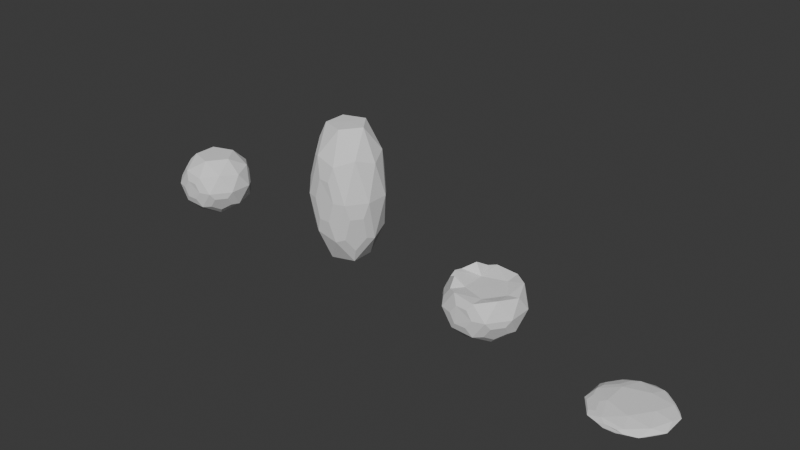 # Source: rock.blend  (saved by Blender 4.5.91; exported with 4.5.12 LTS)
import bpy
from mathutils import Matrix  # noqa: F401  (used for matrix-valued properties, if any)

bpy.ops.wm.read_factory_settings(use_empty=True)
scene = bpy.context.scene
scene.name = 'Scene'

# ---- collections
col_collection = bpy.data.collections.new('Collection'); scene.collection.children.link(col_collection)

# ---- world
world_world = bpy.data.worlds.new('World'); scene.world = world_world
world_world.use_nodes = True; world_world.node_tree.nodes.clear()
_N = world_world.node_tree.nodes; _L = world_world.node_tree.links
n0 = _N.new('ShaderNodeOutputWorld'); n0.name = 'World Output'; n0.location = (200, 100)
n1 = _N.new('ShaderNodeBackground'); n1.name = 'Background'; n1.location = (-200, 100)
n1.inputs[0].default_value = (0.05088, 0.05088, 0.05088, 1.0)
_L.new(n1.outputs[0], n0.inputs[0])
n0.is_active_output = True
world_world.color = (0.05088, 0.05088, 0.05088)
world_world.sun_shadow_jitter_overblur = 0.0

# ---- meshes
me_icosphere_003 = bpy.data.meshes.new('Icosphere.003')
me_icosphere_003.from_pydata([(0.02135, -0.1575, -0.6802), (-0.2764, -0.8506, -0.4472), (-0.8944, 0.0, -0.4472), (0.7236, 0.5257, -0.4472), (0.2764, -0.8506, 0.4472), (0.2764, 0.8506, 0.4472), (0.8944, 0.0, 0.4472), (0.002298, 0.03444, 0.8552), (-0.1625, -0.5, -0.8507), (0.4253, -0.309, -0.8507), (0.2629, -0.809, -0.5257), (0.8506, 0.0, -0.5257), (0.4253, 0.309, -0.8507), (-0.5257, 0.0, -0.8507), (-0.1625, 0.5, -0.8507), (-0.6882, 0.5, -0.5257), (0.2629, 0.809, -0.5257), (0.9511, -0.309, 0.0), (0.9511, 0.309, 0.0), (0.5878, -0.809, 0.0), (-0.9511, -0.309, 0.0), (-0.5878, -0.809, 0.0), (-0.5878, 0.809, 0.0), (-0.9511, 0.309, 0.0), (0.0, 1.0, 0.0), (0.6882, -0.5, 0.5257), (-0.2629, -0.809, 0.5257), (-0.8506, 0.0, 0.5257), (-0.2629, 0.809, 0.5257), (0.6882, 0.5, 0.5257), (0.1625, -0.5, 0.8507), (0.5257, 0.0, 0.8507), (-0.4253, -0.309, 0.8507), (-0.4253, 0.309, 0.8507), (0.1625, 0.5, 0.8507), (-0.6107, -0.2616, -0.6807), (-0.4375, -0.5, -0.6807), (-0.4661, -0.6891, -0.4834), (-0.6403, -0.6474, -0.275), (-0.8135, -0.4089, -0.275), (-0.7994, -0.2304, -0.4834), (0.1318, -0.9043, -0.2635), (0.2946, -0.9043, 0.0), (0.1567, -0.9153, 0.2535), (-0.1318, -0.9043, 0.2635), (-0.2946, -0.9043, 0.0), (-0.1567, -0.9153, -0.2535), (0.5595, -0.4065, -0.6692), (0.7935, -0.2364, -0.4904), (0.8488, -0.4065, -0.2011), (0.6489, -0.6816, -0.2011), (0.4701, -0.6816, -0.4904), (-0.6486, -0.6821, 0.2003), (-0.4692, -0.6821, 0.4906), (-0.5589, -0.4061, 0.67), (-0.7938, -0.2354, 0.4906), (-0.8492, -0.4061, 0.2003), (-0.8638, 0.3921, 0.1715), (-0.8019, 0.2017, 0.4956), (-0.5397, 0.3921, 0.6959), (-0.4396, 0.7003, 0.4956), (-0.6399, 0.7003, 0.1716), (-0.4487, 0.7039, -0.4801), (-0.4067, 0.8332, -0.2601), (-0.1607, 0.9131, -0.2601), (-0.05076, 0.8332, -0.4801), (-0.2287, 0.7039, -0.616), (0.3692, 0.809, -0.3537), (0.1923, 0.9375, 0.0), (0.3509, 0.8407, 0.3403), (0.6553, 0.6011, 0.3537), (0.8322, 0.4726, 0.0), (0.6911, 0.5935, -0.3403)], [], [(0, 9, 8), (0, 8, 13), (0, 13, 14), (0, 14, 12), (2, 20, 23), (4, 25, 30), (5, 28, 34), (6, 29, 31), (31, 34, 7), (31, 29, 34), (29, 5, 34), (34, 33, 7), (34, 28, 33), (33, 32, 7), (33, 27, 32), (32, 30, 7), (32, 26, 30), (26, 4, 30), (30, 31, 7), (30, 25, 31), (25, 6, 31), (18, 29, 6), (24, 28, 5), (24, 22, 28), (23, 20, 27), (19, 25, 4), (19, 17, 25), (17, 6, 25), (22, 15, 23), (15, 2, 23), (17, 18, 6), (17, 11, 18), (11, 3, 18), (12, 16, 3), (12, 14, 16), (14, 13, 15), (13, 2, 15), (11, 12, 3), (11, 9, 12), (9, 0, 12), (8, 10, 1), (8, 9, 10), (35, 36, 37, 38, 39, 40), (13, 35, 40, 2), (38, 37, 1, 21), (2, 40, 39, 20), (20, 39, 38, 21), (13, 8, 36, 35), (8, 1, 37, 36), (41, 42, 43, 44, 45, 46), (1, 46, 45, 21), (21, 45, 44, 26), (43, 42, 19, 4), (42, 41, 10, 19), (1, 10, 41, 46), (44, 43, 4, 26), (47, 48, 49, 50, 51), (9, 47, 51, 10), (10, 51, 50, 19), (48, 47, 9, 11), (49, 48, 11, 17), (50, 49, 17, 19), (52, 53, 54, 55, 56), (20, 21, 52, 56), (20, 56, 55, 27), (21, 26, 53, 52), (54, 53, 26, 32), (27, 55, 54, 32), (57, 58, 59, 60, 61), (22, 23, 57, 61), (22, 61, 60, 28), (23, 27, 58, 57), (59, 58, 27, 33), (28, 60, 59, 33), (62, 63, 64, 65, 66), (14, 15, 62, 66), (14, 66, 65, 16), (16, 65, 64, 24), (63, 62, 15, 22), (64, 63, 22, 24), (67, 68, 69, 70, 71, 72), (3, 72, 71, 18), (18, 71, 70, 29), (69, 68, 24, 5), (68, 67, 16, 24), (3, 16, 67, 72), (70, 69, 5, 29)])
_uv = me_icosphere_003.uv_layers.new(name='UVMap')
_uv.uv.foreach_set('vector', [0.1818, 0.0, 0.2273, 0.07873, 0.1364, 0.07873, 0.9091, 0.0, 0.9545, 0.07873, 0.8636, 0.07873, 0.7273, 0.0, 0.7727, 0.07873, 0.6818, 0.07873, 0.5455, 0.0, 0.5909, 0.07873, 0.5, 0.07873, 0.8182, 0.1575, 0.8636, 0.2362, 0.7727, 0.2362, 0.1818, 0.3149, 0.2727, 0.3149, 0.2273, 0.3937, 0.5455, 0.3149, 0.6364, 0.3149, 0.5909, 0.3937, 0.3636, 0.3149, 0.4545, 0.3149, 0.4091, 0.3937, 0.4091, 0.3937, 0.5, 0.3937, 0.4545, 0.4724, 0.4091, 0.3937, 0.4545, 0.3149, 0.5, 0.3937, 0.4545, 0.3149, 0.5455, 0.3149, 0.5, 0.3937, 0.5909, 0.3937, 0.6818, 0.3937, 0.6364, 0.4724, 0.5909, 0.3937, 0.6364, 0.3149, 0.6818, 0.3937, 0.7727, 0.3937, 0.8636, 0.3937, 0.8182, 0.4724, 0.7727, 0.3937, 0.8182, 0.3149, 0.8636, 0.3937, 0.04546, 0.3937, 0.1364, 0.3937, 0.09091, 0.4724, 0.04546, 0.3937, 0.09091, 0.3149, 0.1364, 0.3937, 0.09091, 0.3149, 0.1818, 0.3149, 0.1364, 0.3937, 0.2273, 0.3937, 0.3182, 0.3937, 0.2727, 0.4724, 0.2273, 0.3937, 0.2727, 0.3149, 0.3182, 0.3937, 0.2727, 0.3149, 0.3636, 0.3149, 0.3182, 0.3937, 0.4091, 0.2362, 0.4545, 0.3149, 0.3636, 0.3149, 0.5909, 0.2362, 0.6364, 0.3149, 0.5455, 0.3149, 0.5909, 0.2362, 0.6818, 0.2362, 0.6364, 0.3149, 0.7727, 0.2362, 0.8636, 0.2362, 0.8182, 0.3149, 0.2273, 0.2362, 0.2727, 0.3149, 0.1818, 0.3149, 0.2273, 0.2362, 0.3182, 0.2362, 0.2727, 0.3149, 0.3182, 0.2362, 0.3636, 0.3149, 0.2727, 0.3149, 0.6818, 0.2362, 0.7273, 0.1575, 0.7727, 0.2362, 0.7273, 0.1575, 0.8182, 0.1575, 0.7727, 0.2362, 0.3182, 0.2362, 0.4091, 0.2362, 0.3636, 0.3149, 0.3182, 0.2362, 0.3636, 0.1575, 0.4091, 0.2362, 0.3636, 0.1575, 0.4545, 0.1575, 0.4091, 0.2362, 0.5, 0.07873, 0.5455, 0.1575, 0.4545, 0.1575, 0.5, 0.07873, 0.5909, 0.07873, 0.5455, 0.1575, 0.6818, 0.07873, 0.7727, 0.07873, 0.7273, 0.1575, 0.7727, 0.07873, 0.8182, 0.1575, 0.7273, 0.1575, 0.3636, 0.1575, 0.4091, 0.07873, 0.4545, 0.1575, 0.3636, 0.1575, 0.3182, 0.07873, 0.4091, 0.07873, 0.3182, 0.07873, 0.3636, 0.0, 0.4091, 0.07873, 0.1364, 0.07873, 0.1818, 0.1575, 0.09091, 0.1575, 0.1364, 0.07873, 0.2273, 0.07873, 0.1818, 0.1575, 0.8874, 0.1199, 0.9308, 0.1199, 0.9581, 0.1575, 0.9308, 0.195, 0.8874, 0.195, 0.8601, 0.1575, 0.8636, 0.07873, 0.8874, 0.1199, 0.8601, 0.1575, 0.8182, 0.1575, 0.9308, 0.195, 0.9581, 0.1575, 1.0, 0.1575, 0.9545, 0.2362, 0.8182, 0.1575, 0.8601, 0.1575, 0.8874, 0.195, 0.8636, 0.2362, 0.8636, 0.2362, 0.8874, 0.195, 0.9308, 0.195, 0.9545, 0.2362, 0.8636, 0.07873, 0.9545, 0.07873, 0.9308, 0.1199, 0.8874, 0.1199, 0.9545, 0.07873, 1.0, 0.1575, 0.9581, 0.1575, 0.9308, 0.1199, 0.1591, 0.1967, 0.1819, 0.2362, 0.1621, 0.2808, 0.1136, 0.2757, 0.0908, 0.2362, 0.1106, 0.1916, 0.09091, 0.1575, 0.1106, 0.1916, 0.0908, 0.2362, 0.04546, 0.2362, 0.04546, 0.2362, 0.0908, 0.2362, 0.1136, 0.2757, 0.09091, 0.3149, 0.1621, 0.2808, 0.1819, 0.2362, 0.2273, 0.2362, 0.1818, 0.3149, 0.1819, 0.2362, 0.1591, 0.1967, 0.1818, 0.1575, 0.2273, 0.2362, 0.09091, 0.1575, 0.1818, 0.1575, 0.1591, 0.1967, 0.1106, 0.1916, 0.1136, 0.2757, 0.1621, 0.2808, 0.1818, 0.3149, 0.09091, 0.3149, 0.2601, 0.1141, 0.3228, 0.1575, 0.2977, 0.2008, 0.2477, 0.2008, 0.2227, 0.1575, 0.2273, 0.07873, 0.2601, 0.1141, 0.2227, 0.1575, 0.1818, 0.1575, 0.1818, 0.1575, 0.2227, 0.1575, 0.2477, 0.2008, 0.2273, 0.2362, 0.3228, 0.1575, 0.2601, 0.1141, 0.3182, 0.07873, 0.3636, 0.1575, 0.2977, 0.2008, 0.3228, 0.1575, 0.3636, 0.1575, 0.3182, 0.2362, 0.2477, 0.2008, 0.2977, 0.2008, 0.3182, 0.2362, 0.2273, 0.2362, 0.9342, 0.2715, 0.0502, 0.3149, 0.305, 0.3584, 0.8589, 0.3149, 0.884, 0.2715, 0.8636, 0.2362, 0.9545, 0.2362, 0.9342, 0.2715, 0.884, 0.2715, 0.8636, 0.2362, 0.884, 0.2715, 0.8589, 0.3149, 0.8182, 0.3149, 0.04546, 0.2362, 0.09091, 0.3149, 0.0502, 0.3149, 0.0251, 0.2715, 0.0251, 0.3584, 0.0502, 0.3149, 0.09091, 0.3149, 0.04546, 0.3937, 0.8182, 0.3149, 0.8589, 0.3149, 0.305, 0.3584, 0.8636, 0.3937, 0.7553, 0.2664, 0.7833, 0.3149, 0.7438, 0.3635, 0.6712, 0.3149, 0.6993, 0.2664, 0.6818, 0.2362, 0.7727, 0.2362, 0.7553, 0.2664, 0.6993, 0.2664, 0.6818, 0.2362, 0.6993, 0.2664, 0.6712, 0.3149, 0.6364, 0.3149, 0.7727, 0.2362, 0.8182, 0.3149, 0.7833, 0.3149, 0.7553, 0.2664, 0.7438, 0.3635, 0.7833, 0.3149, 0.8182, 0.3149, 0.7727, 0.3937, 0.6364, 0.3149, 0.6712, 0.3149, 0.7438, 0.3635, 0.6818, 0.3937, 0.6744, 0.1575, 0.6554, 0.1904, 0.6173, 0.1904, 0.5983, 0.1575, 0.63, 0.1245, 0.6818, 0.07873, 0.7273, 0.1575, 0.6744, 0.1575, 0.63, 0.1245, 0.5909, 0.07873, 0.63, 0.1245, 0.5983, 0.1575, 0.5455, 0.1575, 0.5455, 0.1575, 0.5983, 0.1575, 0.6173, 0.1904, 0.5909, 0.2362, 0.6554, 0.1904, 0.6744, 0.1575, 0.7273, 0.1575, 0.6818, 0.2362, 0.6173, 0.1904, 0.6554, 0.1904, 0.6818, 0.2362, 0.5909, 0.2362, 0.5306, 0.1832, 0.5612, 0.2362, 0.5346, 0.2961, 0.4694, 0.2892, 0.4388, 0.2362, 0.4654, 0.1763, 0.4545, 0.1575, 0.4654, 0.1763, 0.4388, 0.2362, 0.4091, 0.2362, 0.4091, 0.2362, 0.4388, 0.2362, 0.4694, 0.2892, 0.4545, 0.3149, 0.5346, 0.2961, 0.5612, 0.2362, 0.5909, 0.2362, 0.5455, 0.3149, 0.5612, 0.2362, 0.5306, 0.1832, 0.5455, 0.1575, 0.5909, 0.2362, 0.4545, 0.1575, 0.5455, 0.1575, 0.5306, 0.1832, 0.4654, 0.1763, 0.4694, 0.2892, 0.5346, 0.2961, 0.5455, 0.3149, 0.4545, 0.3149])
me_icosphere_003.update()
me_icosphere_004 = bpy.data.meshes.new('Icosphere.004')
me_icosphere_004.from_pydata([(0.02135, -0.1575, -0.6802), (-0.2764, -0.8506, -0.4472), (-0.8944, 0.0, -0.4472), (0.7236, 0.5257, -0.4472), (0.2764, -0.8506, 0.4472), (0.2764, 0.8506, 0.4472), (0.8944, 0.0, 0.4472), (0.002298, 0.03444, 0.8552), (-0.1625, -0.5, -0.8507), (0.4253, -0.309, -0.8507), (0.2629, -0.809, -0.5257), (0.8506, 0.0, -0.5257), (0.4253, 0.309, -0.8507), (-0.5257, 0.0, -0.8507), (-0.1625, 0.5, -0.8507), (-0.6882, 0.5, -0.5257), (0.2629, 0.809, -0.5257), (0.9511, -0.309, 0.0), (0.9511, 0.309, 0.0), (0.5878, -0.809, 0.0), (-0.9511, -0.309, 0.0), (-0.5878, -0.809, 0.0), (-0.5878, 0.809, 0.0), (-0.9511, 0.309, 0.0), (0.0, 1.0, 0.0), (0.6882, -0.5, 0.5257), (-0.2629, -0.809, 0.5257), (-0.8506, 0.0, 0.5257), (-0.2629, 0.809, 0.5257), (0.6882, 0.5, 0.5257), (0.1625, -0.5, 0.8507), (0.5257, 0.0, 0.8507), (-0.4253, -0.309, 0.8507), (-0.4253, 0.309, 0.8507), (0.1625, 0.5, 0.8507), (-0.6107, -0.2616, -0.6807), (-0.4375, -0.5, -0.6807), (-0.4661, -0.6891, -0.4834), (-0.6403, -0.6474, -0.275), (-0.8135, -0.4089, -0.275), (-0.7994, -0.2304, -0.4834), (0.1318, -0.9043, -0.2635), (0.2946, -0.9043, 0.0), (0.1567, -0.9153, 0.2535), (-0.1318, -0.9043, 0.2635), (-0.2946, -0.9043, 0.0), (-0.1567, -0.9153, -0.2535), (0.5595, -0.4065, -0.6692), (0.7935, -0.2364, -0.4904), (0.8488, -0.4065, -0.2011), (0.6489, -0.6816, -0.2011), (0.4701, -0.6816, -0.4904), (-0.6486, -0.6821, 0.2003), (-0.4692, -0.6821, 0.4906), (-0.5589, -0.4061, 0.67), (-0.7938, -0.2354, 0.4906), (-0.8492, -0.4061, 0.2003), (-0.8638, 0.3921, 0.1715), (-0.8019, 0.2017, 0.4956), (-0.5397, 0.3921, 0.6959), (-0.4396, 0.7003, 0.4956), (-0.6399, 0.7003, 0.1716), (-0.4487, 0.7039, -0.4801), (-0.4067, 0.8332, -0.2601), (-0.1607, 0.9131, -0.2601), (-0.05076, 0.8332, -0.4801), (-0.2287, 0.7039, -0.616), (0.3692, 0.809, -0.3537), (0.1923, 0.9375, 0.0), (0.3509, 0.8407, 0.3403), (0.6553, 0.6011, 0.3537), (0.8322, 0.4726, 0.0), (0.6911, 0.5935, -0.3403)], [], [(0, 9, 8), (0, 8, 13), (0, 13, 14), (0, 14, 12), (2, 20, 23), (4, 25, 30), (5, 28, 34), (6, 29, 31), (31, 34, 7), (31, 29, 34), (29, 5, 34), (34, 33, 7), (34, 28, 33), (33, 32, 7), (33, 27, 32), (32, 30, 7), (32, 26, 30), (26, 4, 30), (30, 31, 7), (30, 25, 31), (25, 6, 31), (18, 29, 6), (24, 28, 5), (24, 22, 28), (23, 20, 27), (19, 25, 4), (19, 17, 25), (17, 6, 25), (22, 15, 23), (15, 2, 23), (17, 18, 6), (17, 11, 18), (11, 3, 18), (12, 16, 3), (12, 14, 16), (14, 13, 15), (13, 2, 15), (11, 12, 3), (11, 9, 12), (9, 0, 12), (8, 10, 1), (8, 9, 10), (35, 36, 37, 38, 39, 40), (13, 35, 40, 2), (38, 37, 1, 21), (2, 40, 39, 20), (20, 39, 38, 21), (13, 8, 36, 35), (8, 1, 37, 36), (41, 42, 43, 44, 45, 46), (1, 46, 45, 21), (21, 45, 44, 26), (43, 42, 19, 4), (42, 41, 10, 19), (1, 10, 41, 46), (44, 43, 4, 26), (47, 48, 49, 50, 51), (9, 47, 51, 10), (10, 51, 50, 19), (48, 47, 9, 11), (49, 48, 11, 17), (50, 49, 17, 19), (52, 53, 54, 55, 56), (20, 21, 52, 56), (20, 56, 55, 27), (21, 26, 53, 52), (54, 53, 26, 32), (27, 55, 54, 32), (57, 58, 59, 60, 61), (22, 23, 57, 61), (22, 61, 60, 28), (23, 27, 58, 57), (59, 58, 27, 33), (28, 60, 59, 33), (62, 63, 64, 65, 66), (14, 15, 62, 66), (14, 66, 65, 16), (16, 65, 64, 24), (63, 62, 15, 22), (64, 63, 22, 24), (67, 68, 69, 70, 71, 72), (3, 72, 71, 18), (18, 71, 70, 29), (69, 68, 24, 5), (68, 67, 16, 24), (3, 16, 67, 72), (70, 69, 5, 29)])
_uv = me_icosphere_004.uv_layers.new(name='UVMap')
_uv.uv.foreach_set('vector', [0.1818, 0.0, 0.2273, 0.07873, 0.1364, 0.07873, 0.9091, 0.0, 0.9545, 0.07873, 0.8636, 0.07873, 0.7273, 0.0, 0.7727, 0.07873, 0.6818, 0.07873, 0.5455, 0.0, 0.5909, 0.07873, 0.5, 0.07873, 0.8182, 0.1575, 0.8636, 0.2362, 0.7727, 0.2362, 0.1818, 0.3149, 0.2727, 0.3149, 0.2273, 0.3937, 0.5455, 0.3149, 0.6364, 0.3149, 0.5909, 0.3937, 0.3636, 0.3149, 0.4545, 0.3149, 0.4091, 0.3937, 0.4091, 0.3937, 0.5, 0.3937, 0.4545, 0.4724, 0.4091, 0.3937, 0.4545, 0.3149, 0.5, 0.3937, 0.4545, 0.3149, 0.5455, 0.3149, 0.5, 0.3937, 0.5909, 0.3937, 0.6818, 0.3937, 0.6364, 0.4724, 0.5909, 0.3937, 0.6364, 0.3149, 0.6818, 0.3937, 0.7727, 0.3937, 0.8636, 0.3937, 0.8182, 0.4724, 0.7727, 0.3937, 0.8182, 0.3149, 0.8636, 0.3937, 0.04546, 0.3937, 0.1364, 0.3937, 0.09091, 0.4724, 0.04546, 0.3937, 0.09091, 0.3149, 0.1364, 0.3937, 0.09091, 0.3149, 0.1818, 0.3149, 0.1364, 0.3937, 0.2273, 0.3937, 0.3182, 0.3937, 0.2727, 0.4724, 0.2273, 0.3937, 0.2727, 0.3149, 0.3182, 0.3937, 0.2727, 0.3149, 0.3636, 0.3149, 0.3182, 0.3937, 0.4091, 0.2362, 0.4545, 0.3149, 0.3636, 0.3149, 0.5909, 0.2362, 0.6364, 0.3149, 0.5455, 0.3149, 0.5909, 0.2362, 0.6818, 0.2362, 0.6364, 0.3149, 0.7727, 0.2362, 0.8636, 0.2362, 0.8182, 0.3149, 0.2273, 0.2362, 0.2727, 0.3149, 0.1818, 0.3149, 0.2273, 0.2362, 0.3182, 0.2362, 0.2727, 0.3149, 0.3182, 0.2362, 0.3636, 0.3149, 0.2727, 0.3149, 0.6818, 0.2362, 0.7273, 0.1575, 0.7727, 0.2362, 0.7273, 0.1575, 0.8182, 0.1575, 0.7727, 0.2362, 0.3182, 0.2362, 0.4091, 0.2362, 0.3636, 0.3149, 0.3182, 0.2362, 0.3636, 0.1575, 0.4091, 0.2362, 0.3636, 0.1575, 0.4545, 0.1575, 0.4091, 0.2362, 0.5, 0.07873, 0.5455, 0.1575, 0.4545, 0.1575, 0.5, 0.07873, 0.5909, 0.07873, 0.5455, 0.1575, 0.6818, 0.07873, 0.7727, 0.07873, 0.7273, 0.1575, 0.7727, 0.07873, 0.8182, 0.1575, 0.7273, 0.1575, 0.3636, 0.1575, 0.4091, 0.07873, 0.4545, 0.1575, 0.3636, 0.1575, 0.3182, 0.07873, 0.4091, 0.07873, 0.3182, 0.07873, 0.3636, 0.0, 0.4091, 0.07873, 0.1364, 0.07873, 0.1818, 0.1575, 0.09091, 0.1575, 0.1364, 0.07873, 0.2273, 0.07873, 0.1818, 0.1575, 0.8874, 0.1199, 0.9308, 0.1199, 0.9581, 0.1575, 0.9308, 0.195, 0.8874, 0.195, 0.8601, 0.1575, 0.8636, 0.07873, 0.8874, 0.1199, 0.8601, 0.1575, 0.8182, 0.1575, 0.9308, 0.195, 0.9581, 0.1575, 1.0, 0.1575, 0.9545, 0.2362, 0.8182, 0.1575, 0.8601, 0.1575, 0.8874, 0.195, 0.8636, 0.2362, 0.8636, 0.2362, 0.8874, 0.195, 0.9308, 0.195, 0.9545, 0.2362, 0.8636, 0.07873, 0.9545, 0.07873, 0.9308, 0.1199, 0.8874, 0.1199, 0.9545, 0.07873, 1.0, 0.1575, 0.9581, 0.1575, 0.9308, 0.1199, 0.1591, 0.1967, 0.1819, 0.2362, 0.1621, 0.2808, 0.1136, 0.2757, 0.0908, 0.2362, 0.1106, 0.1916, 0.09091, 0.1575, 0.1106, 0.1916, 0.0908, 0.2362, 0.04546, 0.2362, 0.04546, 0.2362, 0.0908, 0.2362, 0.1136, 0.2757, 0.09091, 0.3149, 0.1621, 0.2808, 0.1819, 0.2362, 0.2273, 0.2362, 0.1818, 0.3149, 0.1819, 0.2362, 0.1591, 0.1967, 0.1818, 0.1575, 0.2273, 0.2362, 0.09091, 0.1575, 0.1818, 0.1575, 0.1591, 0.1967, 0.1106, 0.1916, 0.1136, 0.2757, 0.1621, 0.2808, 0.1818, 0.3149, 0.09091, 0.3149, 0.2601, 0.1141, 0.3228, 0.1575, 0.2977, 0.2008, 0.2477, 0.2008, 0.2227, 0.1575, 0.2273, 0.07873, 0.2601, 0.1141, 0.2227, 0.1575, 0.1818, 0.1575, 0.1818, 0.1575, 0.2227, 0.1575, 0.2477, 0.2008, 0.2273, 0.2362, 0.3228, 0.1575, 0.2601, 0.1141, 0.3182, 0.07873, 0.3636, 0.1575, 0.2977, 0.2008, 0.3228, 0.1575, 0.3636, 0.1575, 0.3182, 0.2362, 0.2477, 0.2008, 0.2977, 0.2008, 0.3182, 0.2362, 0.2273, 0.2362, 0.9342, 0.2715, 0.0502, 0.3149, 0.305, 0.3584, 0.8589, 0.3149, 0.884, 0.2715, 0.8636, 0.2362, 0.9545, 0.2362, 0.9342, 0.2715, 0.884, 0.2715, 0.8636, 0.2362, 0.884, 0.2715, 0.8589, 0.3149, 0.8182, 0.3149, 0.04546, 0.2362, 0.09091, 0.3149, 0.0502, 0.3149, 0.0251, 0.2715, 0.0251, 0.3584, 0.0502, 0.3149, 0.09091, 0.3149, 0.04546, 0.3937, 0.8182, 0.3149, 0.8589, 0.3149, 0.305, 0.3584, 0.8636, 0.3937, 0.7553, 0.2664, 0.7833, 0.3149, 0.7438, 0.3635, 0.6712, 0.3149, 0.6993, 0.2664, 0.6818, 0.2362, 0.7727, 0.2362, 0.7553, 0.2664, 0.6993, 0.2664, 0.6818, 0.2362, 0.6993, 0.2664, 0.6712, 0.3149, 0.6364, 0.3149, 0.7727, 0.2362, 0.8182, 0.3149, 0.7833, 0.3149, 0.7553, 0.2664, 0.7438, 0.3635, 0.7833, 0.3149, 0.8182, 0.3149, 0.7727, 0.3937, 0.6364, 0.3149, 0.6712, 0.3149, 0.7438, 0.3635, 0.6818, 0.3937, 0.6744, 0.1575, 0.6554, 0.1904, 0.6173, 0.1904, 0.5983, 0.1575, 0.63, 0.1245, 0.6818, 0.07873, 0.7273, 0.1575, 0.6744, 0.1575, 0.63, 0.1245, 0.5909, 0.07873, 0.63, 0.1245, 0.5983, 0.1575, 0.5455, 0.1575, 0.5455, 0.1575, 0.5983, 0.1575, 0.6173, 0.1904, 0.5909, 0.2362, 0.6554, 0.1904, 0.6744, 0.1575, 0.7273, 0.1575, 0.6818, 0.2362, 0.6173, 0.1904, 0.6554, 0.1904, 0.6818, 0.2362, 0.5909, 0.2362, 0.5306, 0.1832, 0.5612, 0.2362, 0.5346, 0.2961, 0.4694, 0.2892, 0.4388, 0.2362, 0.4654, 0.1763, 0.4545, 0.1575, 0.4654, 0.1763, 0.4388, 0.2362, 0.4091, 0.2362, 0.4091, 0.2362, 0.4388, 0.2362, 0.4694, 0.2892, 0.4545, 0.3149, 0.5346, 0.2961, 0.5612, 0.2362, 0.5909, 0.2362, 0.5455, 0.3149, 0.5612, 0.2362, 0.5306, 0.1832, 0.5455, 0.1575, 0.5909, 0.2362, 0.4545, 0.1575, 0.5455, 0.1575, 0.5306, 0.1832, 0.4654, 0.1763, 0.4694, 0.2892, 0.5346, 0.2961, 0.5455, 0.3149, 0.4545, 0.3149])
me_icosphere_004.update()
me_icosphere_005 = bpy.data.meshes.new('Icosphere.005')
me_icosphere_005.from_pydata([(0.02135, -0.1575, -0.6802), (-0.2764, -0.8506, -0.4472), (-0.8944, 0.0, -0.4472), (0.7236, 0.5257, -0.4472), (0.2764, -0.8506, 0.4472), (0.2764, 0.8506, 0.4472), (0.8944, 0.0, 0.4472), (0.002298, 0.03444, 0.8552), (-0.1625, -0.5, -0.8507), (0.4253, -0.309, -0.8507), (0.2629, -0.809, -0.5257), (0.8506, 0.0, -0.5257), (0.4253, 0.309, -0.8507), (-0.5257, 0.0, -0.8507), (-0.1625, 0.5, -0.8507), (-0.6882, 0.5, -0.5257), (0.2629, 0.809, -0.5257), (0.9511, -0.309, 0.0), (0.9511, 0.309, 0.0), (0.5878, -0.809, 0.0), (-0.9511, -0.309, 0.0), (-0.5878, -0.809, 0.0), (-0.5878, 0.809, 0.0), (-0.9511, 0.309, 0.0), (0.0, 1.0, 0.0), (0.6882, -0.5, 0.5257), (-0.2629, -0.809, 0.5257), (-0.8506, 0.0, 0.5257), (-0.2629, 0.809, 0.5257), (0.6882, 0.5, 0.5257), (0.1625, -0.5, 0.8507), (0.5257, 0.0, 0.8507), (-0.4253, -0.309, 0.8507), (-0.4253, 0.309, 0.8507), (0.1625, 0.5, 0.8507), (-0.6107, -0.2616, -0.6807), (-0.4375, -0.5, -0.6807), (-0.4661, -0.6891, -0.4834), (-0.6403, -0.6474, -0.275), (-0.8135, -0.4089, -0.275), (-0.7994, -0.2304, -0.4834), (0.1318, -0.9043, -0.2635), (0.2946, -0.9043, 0.0), (0.1567, -0.9153, 0.2535), (-0.1318, -0.9043, 0.2635), (-0.2946, -0.9043, 0.0), (-0.1567, -0.9153, -0.2535), (0.5595, -0.4065, -0.6692), (0.7935, -0.2364, -0.4904), (0.8488, -0.4065, -0.2011), (0.6489, -0.6816, -0.2011), (0.4701, -0.6816, -0.4904), (-0.6486, -0.6821, 0.2003), (-0.4692, -0.6821, 0.4906), (-0.5589, -0.4061, 0.67), (-0.7938, -0.2354, 0.4906), (-0.8492, -0.4061, 0.2003), (-0.8638, 0.3921, 0.1715), (-0.8019, 0.2017, 0.4956), (-0.5397, 0.3921, 0.6959), (-0.4396, 0.7003, 0.4956), (-0.6399, 0.7003, 0.1716), (-0.4487, 0.7039, -0.4801), (-0.4067, 0.8332, -0.2601), (-0.1607, 0.9131, -0.2601), (-0.05076, 0.8332, -0.4801), (-0.2287, 0.7039, -0.616), (0.3692, 0.809, -0.3537), (0.1923, 0.9375, 0.0), (0.3509, 0.8407, 0.3403), (0.6553, 0.6011, 0.3537), (0.8322, 0.4726, 0.0), (0.6911, 0.5935, -0.3403)], [], [(0, 9, 8), (0, 8, 13), (0, 13, 14), (0, 14, 12), (2, 20, 23), (4, 25, 30), (5, 28, 34), (6, 29, 31), (31, 34, 7), (31, 29, 34), (29, 5, 34), (34, 33, 7), (34, 28, 33), (33, 32, 7), (33, 27, 32), (32, 30, 7), (32, 26, 30), (26, 4, 30), (30, 31, 7), (30, 25, 31), (25, 6, 31), (18, 29, 6), (24, 28, 5), (24, 22, 28), (23, 20, 27), (19, 25, 4), (19, 17, 25), (17, 6, 25), (22, 15, 23), (15, 2, 23), (17, 18, 6), (17, 11, 18), (11, 3, 18), (12, 16, 3), (12, 14, 16), (14, 13, 15), (13, 2, 15), (11, 12, 3), (11, 9, 12), (9, 0, 12), (8, 10, 1), (8, 9, 10), (35, 36, 37, 38, 39, 40), (13, 35, 40, 2), (38, 37, 1, 21), (2, 40, 39, 20), (20, 39, 38, 21), (13, 8, 36, 35), (8, 1, 37, 36), (41, 42, 43, 44, 45, 46), (1, 46, 45, 21), (21, 45, 44, 26), (43, 42, 19, 4), (42, 41, 10, 19), (1, 10, 41, 46), (44, 43, 4, 26), (47, 48, 49, 50, 51), (9, 47, 51, 10), (10, 51, 50, 19), (48, 47, 9, 11), (49, 48, 11, 17), (50, 49, 17, 19), (52, 53, 54, 55, 56), (20, 21, 52, 56), (20, 56, 55, 27), (21, 26, 53, 52), (54, 53, 26, 32), (27, 55, 54, 32), (57, 58, 59, 60, 61), (22, 23, 57, 61), (22, 61, 60, 28), (23, 27, 58, 57), (59, 58, 27, 33), (28, 60, 59, 33), (62, 63, 64, 65, 66), (14, 15, 62, 66), (14, 66, 65, 16), (16, 65, 64, 24), (63, 62, 15, 22), (64, 63, 22, 24), (67, 68, 69, 70, 71, 72), (3, 72, 71, 18), (18, 71, 70, 29), (69, 68, 24, 5), (68, 67, 16, 24), (3, 16, 67, 72), (70, 69, 5, 29)])
_uv = me_icosphere_005.uv_layers.new(name='UVMap')
_uv.uv.foreach_set('vector', [0.1818, 0.0, 0.2273, 0.07873, 0.1364, 0.07873, 0.9091, 0.0, 0.9545, 0.07873, 0.8636, 0.07873, 0.7273, 0.0, 0.7727, 0.07873, 0.6818, 0.07873, 0.5455, 0.0, 0.5909, 0.07873, 0.5, 0.07873, 0.8182, 0.1575, 0.8636, 0.2362, 0.7727, 0.2362, 0.1818, 0.3149, 0.2727, 0.3149, 0.2273, 0.3937, 0.5455, 0.3149, 0.6364, 0.3149, 0.5909, 0.3937, 0.3636, 0.3149, 0.4545, 0.3149, 0.4091, 0.3937, 0.4091, 0.3937, 0.5, 0.3937, 0.4545, 0.4724, 0.4091, 0.3937, 0.4545, 0.3149, 0.5, 0.3937, 0.4545, 0.3149, 0.5455, 0.3149, 0.5, 0.3937, 0.5909, 0.3937, 0.6818, 0.3937, 0.6364, 0.4724, 0.5909, 0.3937, 0.6364, 0.3149, 0.6818, 0.3937, 0.7727, 0.3937, 0.8636, 0.3937, 0.8182, 0.4724, 0.7727, 0.3937, 0.8182, 0.3149, 0.8636, 0.3937, 0.04546, 0.3937, 0.1364, 0.3937, 0.09091, 0.4724, 0.04546, 0.3937, 0.09091, 0.3149, 0.1364, 0.3937, 0.09091, 0.3149, 0.1818, 0.3149, 0.1364, 0.3937, 0.2273, 0.3937, 0.3182, 0.3937, 0.2727, 0.4724, 0.2273, 0.3937, 0.2727, 0.3149, 0.3182, 0.3937, 0.2727, 0.3149, 0.3636, 0.3149, 0.3182, 0.3937, 0.4091, 0.2362, 0.4545, 0.3149, 0.3636, 0.3149, 0.5909, 0.2362, 0.6364, 0.3149, 0.5455, 0.3149, 0.5909, 0.2362, 0.6818, 0.2362, 0.6364, 0.3149, 0.7727, 0.2362, 0.8636, 0.2362, 0.8182, 0.3149, 0.2273, 0.2362, 0.2727, 0.3149, 0.1818, 0.3149, 0.2273, 0.2362, 0.3182, 0.2362, 0.2727, 0.3149, 0.3182, 0.2362, 0.3636, 0.3149, 0.2727, 0.3149, 0.6818, 0.2362, 0.7273, 0.1575, 0.7727, 0.2362, 0.7273, 0.1575, 0.8182, 0.1575, 0.7727, 0.2362, 0.3182, 0.2362, 0.4091, 0.2362, 0.3636, 0.3149, 0.3182, 0.2362, 0.3636, 0.1575, 0.4091, 0.2362, 0.3636, 0.1575, 0.4545, 0.1575, 0.4091, 0.2362, 0.5, 0.07873, 0.5455, 0.1575, 0.4545, 0.1575, 0.5, 0.07873, 0.5909, 0.07873, 0.5455, 0.1575, 0.6818, 0.07873, 0.7727, 0.07873, 0.7273, 0.1575, 0.7727, 0.07873, 0.8182, 0.1575, 0.7273, 0.1575, 0.3636, 0.1575, 0.4091, 0.07873, 0.4545, 0.1575, 0.3636, 0.1575, 0.3182, 0.07873, 0.4091, 0.07873, 0.3182, 0.07873, 0.3636, 0.0, 0.4091, 0.07873, 0.1364, 0.07873, 0.1818, 0.1575, 0.09091, 0.1575, 0.1364, 0.07873, 0.2273, 0.07873, 0.1818, 0.1575, 0.8874, 0.1199, 0.9308, 0.1199, 0.9581, 0.1575, 0.9308, 0.195, 0.8874, 0.195, 0.8601, 0.1575, 0.8636, 0.07873, 0.8874, 0.1199, 0.8601, 0.1575, 0.8182, 0.1575, 0.9308, 0.195, 0.9581, 0.1575, 1.0, 0.1575, 0.9545, 0.2362, 0.8182, 0.1575, 0.8601, 0.1575, 0.8874, 0.195, 0.8636, 0.2362, 0.8636, 0.2362, 0.8874, 0.195, 0.9308, 0.195, 0.9545, 0.2362, 0.8636, 0.07873, 0.9545, 0.07873, 0.9308, 0.1199, 0.8874, 0.1199, 0.9545, 0.07873, 1.0, 0.1575, 0.9581, 0.1575, 0.9308, 0.1199, 0.1591, 0.1967, 0.1819, 0.2362, 0.1621, 0.2808, 0.1136, 0.2757, 0.0908, 0.2362, 0.1106, 0.1916, 0.09091, 0.1575, 0.1106, 0.1916, 0.0908, 0.2362, 0.04546, 0.2362, 0.04546, 0.2362, 0.0908, 0.2362, 0.1136, 0.2757, 0.09091, 0.3149, 0.1621, 0.2808, 0.1819, 0.2362, 0.2273, 0.2362, 0.1818, 0.3149, 0.1819, 0.2362, 0.1591, 0.1967, 0.1818, 0.1575, 0.2273, 0.2362, 0.09091, 0.1575, 0.1818, 0.1575, 0.1591, 0.1967, 0.1106, 0.1916, 0.1136, 0.2757, 0.1621, 0.2808, 0.1818, 0.3149, 0.09091, 0.3149, 0.2601, 0.1141, 0.3228, 0.1575, 0.2977, 0.2008, 0.2477, 0.2008, 0.2227, 0.1575, 0.2273, 0.07873, 0.2601, 0.1141, 0.2227, 0.1575, 0.1818, 0.1575, 0.1818, 0.1575, 0.2227, 0.1575, 0.2477, 0.2008, 0.2273, 0.2362, 0.3228, 0.1575, 0.2601, 0.1141, 0.3182, 0.07873, 0.3636, 0.1575, 0.2977, 0.2008, 0.3228, 0.1575, 0.3636, 0.1575, 0.3182, 0.2362, 0.2477, 0.2008, 0.2977, 0.2008, 0.3182, 0.2362, 0.2273, 0.2362, 0.9342, 0.2715, 0.0502, 0.3149, 0.305, 0.3584, 0.8589, 0.3149, 0.884, 0.2715, 0.8636, 0.2362, 0.9545, 0.2362, 0.9342, 0.2715, 0.884, 0.2715, 0.8636, 0.2362, 0.884, 0.2715, 0.8589, 0.3149, 0.8182, 0.3149, 0.04546, 0.2362, 0.09091, 0.3149, 0.0502, 0.3149, 0.0251, 0.2715, 0.0251, 0.3584, 0.0502, 0.3149, 0.09091, 0.3149, 0.04546, 0.3937, 0.8182, 0.3149, 0.8589, 0.3149, 0.305, 0.3584, 0.8636, 0.3937, 0.7553, 0.2664, 0.7833, 0.3149, 0.7438, 0.3635, 0.6712, 0.3149, 0.6993, 0.2664, 0.6818, 0.2362, 0.7727, 0.2362, 0.7553, 0.2664, 0.6993, 0.2664, 0.6818, 0.2362, 0.6993, 0.2664, 0.6712, 0.3149, 0.6364, 0.3149, 0.7727, 0.2362, 0.8182, 0.3149, 0.7833, 0.3149, 0.7553, 0.2664, 0.7438, 0.3635, 0.7833, 0.3149, 0.8182, 0.3149, 0.7727, 0.3937, 0.6364, 0.3149, 0.6712, 0.3149, 0.7438, 0.3635, 0.6818, 0.3937, 0.6744, 0.1575, 0.6554, 0.1904, 0.6173, 0.1904, 0.5983, 0.1575, 0.63, 0.1245, 0.6818, 0.07873, 0.7273, 0.1575, 0.6744, 0.1575, 0.63, 0.1245, 0.5909, 0.07873, 0.63, 0.1245, 0.5983, 0.1575, 0.5455, 0.1575, 0.5455, 0.1575, 0.5983, 0.1575, 0.6173, 0.1904, 0.5909, 0.2362, 0.6554, 0.1904, 0.6744, 0.1575, 0.7273, 0.1575, 0.6818, 0.2362, 0.6173, 0.1904, 0.6554, 0.1904, 0.6818, 0.2362, 0.5909, 0.2362, 0.5306, 0.1832, 0.5612, 0.2362, 0.5346, 0.2961, 0.4694, 0.2892, 0.4388, 0.2362, 0.4654, 0.1763, 0.4545, 0.1575, 0.4654, 0.1763, 0.4388, 0.2362, 0.4091, 0.2362, 0.4091, 0.2362, 0.4388, 0.2362, 0.4694, 0.2892, 0.4545, 0.3149, 0.5346, 0.2961, 0.5612, 0.2362, 0.5909, 0.2362, 0.5455, 0.3149, 0.5612, 0.2362, 0.5306, 0.1832, 0.5455, 0.1575, 0.5909, 0.2362, 0.4545, 0.1575, 0.5455, 0.1575, 0.5306, 0.1832, 0.4654, 0.1763, 0.4694, 0.2892, 0.5346, 0.2961, 0.5455, 0.3149, 0.4545, 0.3149])
me_icosphere_005.update()
me_icosphere_006 = bpy.data.meshes.new('Icosphere.006')
me_icosphere_006.from_pydata([(0.02135, -0.1575, -0.6802), (-0.2764, -0.8506, -0.4472), (-0.8944, 0.0, -0.4472), (0.7236, 0.5257, -0.4472), (0.2764, -0.8506, 0.4472), (0.2764, 0.8506, 0.4472), (0.8944, 0.0, 0.4472), (0.1009, 0.02135, 0.4157), (-0.1625, -0.5, -0.8507), (0.4253, -0.309, -0.8507), (0.2629, -0.809, -0.5257), (0.8506, 0.0, -0.5257), (0.4253, 0.309, -0.8507), (-0.5257, 0.0, -0.8507), (-0.1625, 0.5, -0.8507), (-0.6882, 0.5, -0.5257), (0.2629, 0.809, -0.5257), (0.9511, -0.309, 0.0), (0.9511, 0.309, 0.0), (0.5878, -0.809, 0.0), (-0.9511, -0.309, 0.0), (-0.5878, -0.809, 0.0), (-0.5878, 0.809, 0.0), (-0.9511, 0.309, 0.0), (0.0, 1.0, 0.0), (0.6882, -0.5, 0.5257), (-0.2629, -0.809, 0.5257), (-0.8506, 0.0, 0.5257), (-0.2629, 0.809, 0.5257), (0.6882, 0.5, 0.5257), (0.261, -0.5131, 0.4112), (0.6243, -0.01309, 0.4112), (-0.3267, -0.3221, 0.4112), (-0.3267, 0.2959, 0.4112), (0.261, 0.4869, 0.4112), (-0.6107, -0.2616, -0.6807), (-0.4375, -0.5, -0.6807), (-0.4661, -0.6891, -0.4834), (-0.6403, -0.6474, -0.275), (-0.8135, -0.4089, -0.275), (-0.7994, -0.2304, -0.4834), (0.1318, -0.9043, -0.2635), (0.2946, -0.9043, 0.0), (0.1567, -0.9153, 0.2535), (-0.1318, -0.9043, 0.2635), (-0.2946, -0.9043, 0.0), (-0.1567, -0.9153, -0.2535), (0.5595, -0.4065, -0.6692), (0.7935, -0.2364, -0.4904), (0.8488, -0.4065, -0.2011), (0.6489, -0.6816, -0.2011), (0.4701, -0.6816, -0.4904), (-0.6486, -0.6821, 0.2003), (-0.4692, -0.6821, 0.4906), (-0.5589, -0.4061, 0.67), (-0.7938, -0.2354, 0.4906), (-0.8492, -0.4061, 0.2003), (-0.8638, 0.3921, 0.1715), (-0.8019, 0.2017, 0.4956), (-0.5397, 0.3921, 0.6959), (-0.4396, 0.7003, 0.4956), (-0.6399, 0.7003, 0.1716), (-0.4487, 0.7039, -0.4801), (-0.4067, 0.8332, -0.2601), (-0.1607, 0.9131, -0.2601), (-0.05076, 0.8332, -0.4801), (-0.2287, 0.7039, -0.616), (0.3692, 0.809, -0.3537), (0.1923, 0.9375, 0.0), (0.3509, 0.8407, 0.3403), (0.6553, 0.6011, 0.3537), (0.8322, 0.4726, 0.0), (0.6911, 0.5935, -0.3403)], [], [(0, 9, 8), (0, 8, 13), (0, 13, 14), (0, 14, 12), (2, 20, 23), (4, 25, 30), (5, 28, 34), (6, 29, 31), (31, 34, 7), (31, 29, 34), (29, 5, 34), (34, 33, 7), (34, 28, 33), (33, 32, 7), (33, 27, 32), (32, 30, 7), (32, 26, 30), (26, 4, 30), (30, 31, 7), (30, 25, 31), (25, 6, 31), (18, 29, 6), (24, 28, 5), (24, 22, 28), (23, 20, 27), (19, 25, 4), (19, 17, 25), (17, 6, 25), (22, 15, 23), (15, 2, 23), (17, 18, 6), (17, 11, 18), (11, 3, 18), (12, 16, 3), (12, 14, 16), (14, 13, 15), (13, 2, 15), (11, 12, 3), (11, 9, 12), (9, 0, 12), (8, 10, 1), (8, 9, 10), (35, 36, 37, 38, 39, 40), (13, 35, 40, 2), (38, 37, 1, 21), (2, 40, 39, 20), (20, 39, 38, 21), (13, 8, 36, 35), (8, 1, 37, 36), (41, 42, 43, 44, 45, 46), (1, 46, 45, 21), (21, 45, 44, 26), (43, 42, 19, 4), (42, 41, 10, 19), (1, 10, 41, 46), (44, 43, 4, 26), (47, 48, 49, 50, 51), (9, 47, 51, 10), (10, 51, 50, 19), (48, 47, 9, 11), (49, 48, 11, 17), (50, 49, 17, 19), (52, 53, 54, 55, 56), (20, 21, 52, 56), (20, 56, 55, 27), (21, 26, 53, 52), (54, 53, 26, 32), (27, 55, 54, 32), (57, 58, 59, 60, 61), (22, 23, 57, 61), (22, 61, 60, 28), (23, 27, 58, 57), (59, 58, 27, 33), (28, 60, 59, 33), (62, 63, 64, 65, 66), (14, 15, 62, 66), (14, 66, 65, 16), (16, 65, 64, 24), (63, 62, 15, 22), (64, 63, 22, 24), (67, 68, 69, 70, 71, 72), (3, 72, 71, 18), (18, 71, 70, 29), (69, 68, 24, 5), (68, 67, 16, 24), (3, 16, 67, 72), (70, 69, 5, 29)])
_uv = me_icosphere_006.uv_layers.new(name='UVMap')
_uv.uv.foreach_set('vector', [0.1818, 0.0, 0.2273, 0.07873, 0.1364, 0.07873, 0.9091, 0.0, 0.9545, 0.07873, 0.8636, 0.07873, 0.7273, 0.0, 0.7727, 0.07873, 0.6818, 0.07873, 0.5455, 0.0, 0.5909, 0.07873, 0.5, 0.07873, 0.8182, 0.1575, 0.8636, 0.2362, 0.7727, 0.2362, 0.1818, 0.3149, 0.2727, 0.3149, 0.2273, 0.3937, 0.5455, 0.3149, 0.6364, 0.3149, 0.5909, 0.3937, 0.3636, 0.3149, 0.4545, 0.3149, 0.4091, 0.3937, 0.4091, 0.3937, 0.5, 0.3937, 0.4545, 0.4724, 0.4091, 0.3937, 0.4545, 0.3149, 0.5, 0.3937, 0.4545, 0.3149, 0.5455, 0.3149, 0.5, 0.3937, 0.5909, 0.3937, 0.6818, 0.3937, 0.6364, 0.4724, 0.5909, 0.3937, 0.6364, 0.3149, 0.6818, 0.3937, 0.7727, 0.3937, 0.8636, 0.3937, 0.8182, 0.4724, 0.7727, 0.3937, 0.8182, 0.3149, 0.8636, 0.3937, 0.04546, 0.3937, 0.1364, 0.3937, 0.09091, 0.4724, 0.04546, 0.3937, 0.09091, 0.3149, 0.1364, 0.3937, 0.09091, 0.3149, 0.1818, 0.3149, 0.1364, 0.3937, 0.2273, 0.3937, 0.3182, 0.3937, 0.2727, 0.4724, 0.2273, 0.3937, 0.2727, 0.3149, 0.3182, 0.3937, 0.2727, 0.3149, 0.3636, 0.3149, 0.3182, 0.3937, 0.4091, 0.2362, 0.4545, 0.3149, 0.3636, 0.3149, 0.5909, 0.2362, 0.6364, 0.3149, 0.5455, 0.3149, 0.5909, 0.2362, 0.6818, 0.2362, 0.6364, 0.3149, 0.7727, 0.2362, 0.8636, 0.2362, 0.8182, 0.3149, 0.2273, 0.2362, 0.2727, 0.3149, 0.1818, 0.3149, 0.2273, 0.2362, 0.3182, 0.2362, 0.2727, 0.3149, 0.3182, 0.2362, 0.3636, 0.3149, 0.2727, 0.3149, 0.6818, 0.2362, 0.7273, 0.1575, 0.7727, 0.2362, 0.7273, 0.1575, 0.8182, 0.1575, 0.7727, 0.2362, 0.3182, 0.2362, 0.4091, 0.2362, 0.3636, 0.3149, 0.3182, 0.2362, 0.3636, 0.1575, 0.4091, 0.2362, 0.3636, 0.1575, 0.4545, 0.1575, 0.4091, 0.2362, 0.5, 0.07873, 0.5455, 0.1575, 0.4545, 0.1575, 0.5, 0.07873, 0.5909, 0.07873, 0.5455, 0.1575, 0.6818, 0.07873, 0.7727, 0.07873, 0.7273, 0.1575, 0.7727, 0.07873, 0.8182, 0.1575, 0.7273, 0.1575, 0.3636, 0.1575, 0.4091, 0.07873, 0.4545, 0.1575, 0.3636, 0.1575, 0.3182, 0.07873, 0.4091, 0.07873, 0.3182, 0.07873, 0.3636, 0.0, 0.4091, 0.07873, 0.1364, 0.07873, 0.1818, 0.1575, 0.09091, 0.1575, 0.1364, 0.07873, 0.2273, 0.07873, 0.1818, 0.1575, 0.8874, 0.1199, 0.9308, 0.1199, 0.9581, 0.1575, 0.9308, 0.195, 0.8874, 0.195, 0.8601, 0.1575, 0.8636, 0.07873, 0.8874, 0.1199, 0.8601, 0.1575, 0.8182, 0.1575, 0.9308, 0.195, 0.9581, 0.1575, 1.0, 0.1575, 0.9545, 0.2362, 0.8182, 0.1575, 0.8601, 0.1575, 0.8874, 0.195, 0.8636, 0.2362, 0.8636, 0.2362, 0.8874, 0.195, 0.9308, 0.195, 0.9545, 0.2362, 0.8636, 0.07873, 0.9545, 0.07873, 0.9308, 0.1199, 0.8874, 0.1199, 0.9545, 0.07873, 1.0, 0.1575, 0.9581, 0.1575, 0.9308, 0.1199, 0.1591, 0.1967, 0.1819, 0.2362, 0.1621, 0.2808, 0.1136, 0.2757, 0.0908, 0.2362, 0.1106, 0.1916, 0.09091, 0.1575, 0.1106, 0.1916, 0.0908, 0.2362, 0.04546, 0.2362, 0.04546, 0.2362, 0.0908, 0.2362, 0.1136, 0.2757, 0.09091, 0.3149, 0.1621, 0.2808, 0.1819, 0.2362, 0.2273, 0.2362, 0.1818, 0.3149, 0.1819, 0.2362, 0.1591, 0.1967, 0.1818, 0.1575, 0.2273, 0.2362, 0.09091, 0.1575, 0.1818, 0.1575, 0.1591, 0.1967, 0.1106, 0.1916, 0.1136, 0.2757, 0.1621, 0.2808, 0.1818, 0.3149, 0.09091, 0.3149, 0.2601, 0.1141, 0.3228, 0.1575, 0.2977, 0.2008, 0.2477, 0.2008, 0.2227, 0.1575, 0.2273, 0.07873, 0.2601, 0.1141, 0.2227, 0.1575, 0.1818, 0.1575, 0.1818, 0.1575, 0.2227, 0.1575, 0.2477, 0.2008, 0.2273, 0.2362, 0.3228, 0.1575, 0.2601, 0.1141, 0.3182, 0.07873, 0.3636, 0.1575, 0.2977, 0.2008, 0.3228, 0.1575, 0.3636, 0.1575, 0.3182, 0.2362, 0.2477, 0.2008, 0.2977, 0.2008, 0.3182, 0.2362, 0.2273, 0.2362, 0.9342, 0.2715, 0.0502, 0.3149, 0.305, 0.3584, 0.8589, 0.3149, 0.884, 0.2715, 0.8636, 0.2362, 0.9545, 0.2362, 0.9342, 0.2715, 0.884, 0.2715, 0.8636, 0.2362, 0.884, 0.2715, 0.8589, 0.3149, 0.8182, 0.3149, 0.04546, 0.2362, 0.09091, 0.3149, 0.0502, 0.3149, 0.0251, 0.2715, 0.0251, 0.3584, 0.0502, 0.3149, 0.09091, 0.3149, 0.04546, 0.3937, 0.8182, 0.3149, 0.8589, 0.3149, 0.305, 0.3584, 0.8636, 0.3937, 0.7553, 0.2664, 0.7833, 0.3149, 0.7438, 0.3635, 0.6712, 0.3149, 0.6993, 0.2664, 0.6818, 0.2362, 0.7727, 0.2362, 0.7553, 0.2664, 0.6993, 0.2664, 0.6818, 0.2362, 0.6993, 0.2664, 0.6712, 0.3149, 0.6364, 0.3149, 0.7727, 0.2362, 0.8182, 0.3149, 0.7833, 0.3149, 0.7553, 0.2664, 0.7438, 0.3635, 0.7833, 0.3149, 0.8182, 0.3149, 0.7727, 0.3937, 0.6364, 0.3149, 0.6712, 0.3149, 0.7438, 0.3635, 0.6818, 0.3937, 0.6744, 0.1575, 0.6554, 0.1904, 0.6173, 0.1904, 0.5983, 0.1575, 0.63, 0.1245, 0.6818, 0.07873, 0.7273, 0.1575, 0.6744, 0.1575, 0.63, 0.1245, 0.5909, 0.07873, 0.63, 0.1245, 0.5983, 0.1575, 0.5455, 0.1575, 0.5455, 0.1575, 0.5983, 0.1575, 0.6173, 0.1904, 0.5909, 0.2362, 0.6554, 0.1904, 0.6744, 0.1575, 0.7273, 0.1575, 0.6818, 0.2362, 0.6173, 0.1904, 0.6554, 0.1904, 0.6818, 0.2362, 0.5909, 0.2362, 0.5306, 0.1832, 0.5612, 0.2362, 0.5346, 0.2961, 0.4694, 0.2892, 0.4388, 0.2362, 0.4654, 0.1763, 0.4545, 0.1575, 0.4654, 0.1763, 0.4388, 0.2362, 0.4091, 0.2362, 0.4091, 0.2362, 0.4388, 0.2362, 0.4694, 0.2892, 0.4545, 0.3149, 0.5346, 0.2961, 0.5612, 0.2362, 0.5909, 0.2362, 0.5455, 0.3149, 0.5612, 0.2362, 0.5306, 0.1832, 0.5455, 0.1575, 0.5909, 0.2362, 0.4545, 0.1575, 0.5455, 0.1575, 0.5306, 0.1832, 0.4654, 0.1763, 0.4694, 0.2892, 0.5346, 0.2961, 0.5455, 0.3149, 0.4545, 0.3149])
me_icosphere_006.update()

# ---- objects
ob_icosphere_001 = bpy.data.objects.new('Icosphere.001', me_icosphere_003)
ob_icosphere_002 = bpy.data.objects.new('Icosphere.002', me_icosphere_004)
ob_icosphere_003 = bpy.data.objects.new('Icosphere.003', me_icosphere_005)
ob_icosphere_004 = bpy.data.objects.new('Icosphere.004', me_icosphere_006)

# ---- transforms, parenting, visibility, modifiers, constraints
ob_icosphere_001.location = (0.0, 0.0, 0.0)
ob_icosphere_001.scale = (1.0, 1.0, 0.8941)
ob_icosphere_002.location = (4.61, 0.3633, 0.9715)
ob_icosphere_002.scale = (1.0, 1.0, 2.111)
ob_icosphere_003.location = (13.56, -0.9135, -0.8313)
ob_icosphere_003.scale = (1.0, 1.0, 0.191)
ob_icosphere_004.location = (9.652, -0.7242, 0.1417)
ob_icosphere_004.scale = (1.0, 1.0, 0.8941)

# ---- collection membership
col_collection.objects.link(ob_icosphere_001)
col_collection.objects.link(ob_icosphere_002)
col_collection.objects.link(ob_icosphere_003)
col_collection.objects.link(ob_icosphere_004)

# ---- scene / render settings (as saved in the file)
scene.frame_start = 1; scene.frame_end = 250; scene.frame_set(1)
scene.render.engine = 'BLENDER_EEVEE_NEXT'
bpy.context.view_layer.update()

# ---- added for rendering (the .blend has no active camera and no usable light): camera, sun
cam_auto = bpy.data.cameras.new('AutoCamera')
cam_auto.lens = 50.0
cam_auto.sensor_width = 36.0
cam_auto.clip_end = 1000.0
ob_auto_camera = bpy.data.objects.new('AutoCamera', cam_auto)
scene.collection.objects.link(ob_auto_camera)
ob_auto_camera.location = (21.8009, -18.2568, 12.9075)
ob_auto_camera.rotation_euler = (1.09748, -7.21219e-08, 0.694738)
scene.camera = ob_auto_camera
light_auto_sun = bpy.data.lights.new('AutoSun', 'SUN')
light_auto_sun.energy = 3.0
light_auto_sun.angle = 0.0523599
ob_auto_sun = bpy.data.objects.new('AutoSun', light_auto_sun)
scene.collection.objects.link(ob_auto_sun)
ob_auto_sun.rotation_euler = (0.872665, 0.174533, 0.523599)
bpy.context.view_layer.update()
